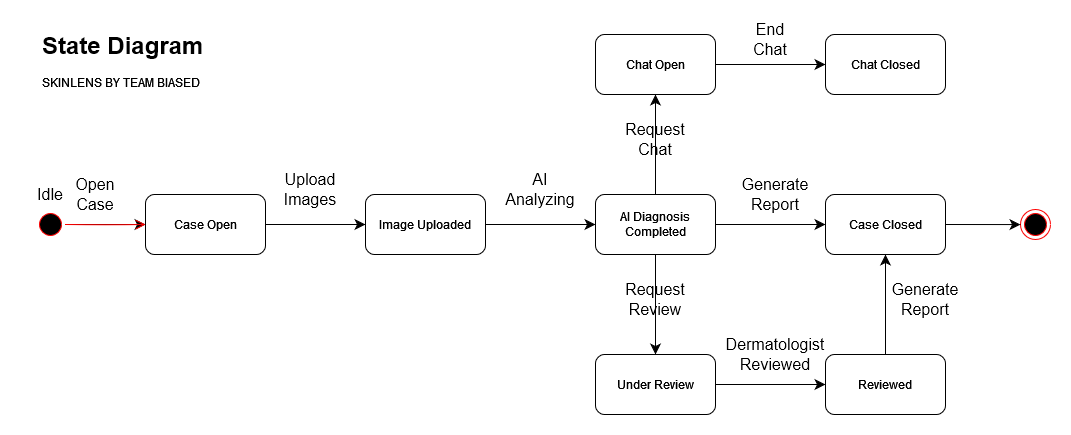

The diagram above was exported from draw.io. Its source (the exported page's mxGraphModel, read from the mxfile embedded in the PNG):
<mxGraphModel dx="1027" dy="619" grid="1" gridSize="10" guides="1" tooltips="1" connect="1" arrows="1" fold="1" page="1" pageScale="1" pageWidth="1100" pageHeight="850" background="none" math="0" shadow="0">
  <root>
    <mxCell id="0" />
    <mxCell id="1" parent="0" />
    <mxCell id="F0N9f0SYLGlTRZdQM_sW-34" value="" style="edgeStyle=none;curved=1;rounded=0;orthogonalLoop=1;jettySize=auto;html=1;fontSize=12;startSize=8;endSize=8;" parent="1" source="F0N9f0SYLGlTRZdQM_sW-1" target="F0N9f0SYLGlTRZdQM_sW-3" edge="1">
      <mxGeometry relative="1" as="geometry" />
    </mxCell>
    <mxCell id="F0N9f0SYLGlTRZdQM_sW-1" value="" style="ellipse;html=1;shape=startState;fillColor=#000000;strokeColor=#ff0000;" parent="1" vertex="1">
      <mxGeometry x="35" y="375" width="30" height="30" as="geometry" />
    </mxCell>
    <mxCell id="F0N9f0SYLGlTRZdQM_sW-2" value="" style="edgeStyle=orthogonalEdgeStyle;html=1;verticalAlign=bottom;endArrow=open;endSize=8;strokeColor=#ff0000;rounded=0;fontSize=12;curved=1;entryX=0;entryY=0.5;entryDx=0;entryDy=0;" parent="1" target="F0N9f0SYLGlTRZdQM_sW-3" edge="1">
      <mxGeometry relative="1" as="geometry">
        <mxPoint x="115" y="390" as="targetPoint" />
        <mxPoint x="65" y="390" as="sourcePoint" />
      </mxGeometry>
    </mxCell>
    <mxCell id="F0N9f0SYLGlTRZdQM_sW-16" style="edgeStyle=none;curved=1;rounded=0;orthogonalLoop=1;jettySize=auto;html=1;fontSize=12;startSize=8;endSize=8;" parent="1" source="F0N9f0SYLGlTRZdQM_sW-3" target="F0N9f0SYLGlTRZdQM_sW-4" edge="1">
      <mxGeometry relative="1" as="geometry" />
    </mxCell>
    <mxCell id="F0N9f0SYLGlTRZdQM_sW-3" value="Case Open" style="rounded=1;whiteSpace=wrap;html=1;" parent="1" vertex="1">
      <mxGeometry x="145" y="360" width="120" height="60" as="geometry" />
    </mxCell>
    <mxCell id="F0N9f0SYLGlTRZdQM_sW-15" style="edgeStyle=none;curved=1;rounded=0;orthogonalLoop=1;jettySize=auto;html=1;entryX=0;entryY=0.5;entryDx=0;entryDy=0;fontSize=12;startSize=8;endSize=8;" parent="1" source="F0N9f0SYLGlTRZdQM_sW-4" target="F0N9f0SYLGlTRZdQM_sW-8" edge="1">
      <mxGeometry relative="1" as="geometry" />
    </mxCell>
    <mxCell id="F0N9f0SYLGlTRZdQM_sW-4" value="Image Uploaded" style="rounded=1;whiteSpace=wrap;html=1;" parent="1" vertex="1">
      <mxGeometry x="365" y="360" width="120" height="60" as="geometry" />
    </mxCell>
    <mxCell id="F0N9f0SYLGlTRZdQM_sW-20" style="edgeStyle=none;curved=1;rounded=0;orthogonalLoop=1;jettySize=auto;html=1;entryX=0.5;entryY=0;entryDx=0;entryDy=0;fontSize=12;startSize=8;endSize=8;" parent="1" source="F0N9f0SYLGlTRZdQM_sW-8" target="F0N9f0SYLGlTRZdQM_sW-9" edge="1">
      <mxGeometry relative="1" as="geometry" />
    </mxCell>
    <mxCell id="F0N9f0SYLGlTRZdQM_sW-26" style="edgeStyle=none;curved=1;rounded=0;orthogonalLoop=1;jettySize=auto;html=1;fontSize=12;startSize=8;endSize=8;" parent="1" source="F0N9f0SYLGlTRZdQM_sW-8" target="F0N9f0SYLGlTRZdQM_sW-25" edge="1">
      <mxGeometry relative="1" as="geometry" />
    </mxCell>
    <mxCell id="F0N9f0SYLGlTRZdQM_sW-27" style="edgeStyle=none;curved=1;rounded=0;orthogonalLoop=1;jettySize=auto;html=1;entryX=0.5;entryY=1;entryDx=0;entryDy=0;fontSize=12;startSize=8;endSize=8;" parent="1" source="F0N9f0SYLGlTRZdQM_sW-8" target="F0N9f0SYLGlTRZdQM_sW-11" edge="1">
      <mxGeometry relative="1" as="geometry" />
    </mxCell>
    <mxCell id="F0N9f0SYLGlTRZdQM_sW-8" value="AI Diagnosis Completed" style="rounded=1;whiteSpace=wrap;html=1;" parent="1" vertex="1">
      <mxGeometry x="595" y="360" width="120" height="60" as="geometry" />
    </mxCell>
    <mxCell id="F0N9f0SYLGlTRZdQM_sW-22" style="edgeStyle=none;curved=1;rounded=0;orthogonalLoop=1;jettySize=auto;html=1;entryX=0;entryY=0.5;entryDx=0;entryDy=0;fontSize=12;startSize=8;endSize=8;exitX=1;exitY=0.5;exitDx=0;exitDy=0;" parent="1" source="F0N9f0SYLGlTRZdQM_sW-9" target="F0N9f0SYLGlTRZdQM_sW-10" edge="1">
      <mxGeometry relative="1" as="geometry" />
    </mxCell>
    <mxCell id="F0N9f0SYLGlTRZdQM_sW-9" value="Under Review" style="rounded=1;whiteSpace=wrap;html=1;" parent="1" vertex="1">
      <mxGeometry x="595" y="520" width="120" height="60" as="geometry" />
    </mxCell>
    <mxCell id="F0N9f0SYLGlTRZdQM_sW-30" style="edgeStyle=none;curved=1;rounded=0;orthogonalLoop=1;jettySize=auto;html=1;entryX=0.5;entryY=1;entryDx=0;entryDy=0;fontSize=12;startSize=8;endSize=8;" parent="1" source="F0N9f0SYLGlTRZdQM_sW-10" target="F0N9f0SYLGlTRZdQM_sW-25" edge="1">
      <mxGeometry relative="1" as="geometry" />
    </mxCell>
    <mxCell id="F0N9f0SYLGlTRZdQM_sW-10" value="Reviewed" style="rounded=1;whiteSpace=wrap;html=1;" parent="1" vertex="1">
      <mxGeometry x="825" y="520" width="120" height="60" as="geometry" />
    </mxCell>
    <mxCell id="F0N9f0SYLGlTRZdQM_sW-28" style="edgeStyle=none;curved=1;rounded=0;orthogonalLoop=1;jettySize=auto;html=1;fontSize=12;startSize=8;endSize=8;" parent="1" source="F0N9f0SYLGlTRZdQM_sW-11" target="F0N9f0SYLGlTRZdQM_sW-12" edge="1">
      <mxGeometry relative="1" as="geometry" />
    </mxCell>
    <mxCell id="F0N9f0SYLGlTRZdQM_sW-11" value="Chat Open" style="rounded=1;whiteSpace=wrap;html=1;" parent="1" vertex="1">
      <mxGeometry x="595" y="200" width="120" height="60" as="geometry" />
    </mxCell>
    <mxCell id="F0N9f0SYLGlTRZdQM_sW-12" value="Chat Closed" style="rounded=1;whiteSpace=wrap;html=1;" parent="1" vertex="1">
      <mxGeometry x="825" y="200" width="120" height="60" as="geometry" />
    </mxCell>
    <mxCell id="F0N9f0SYLGlTRZdQM_sW-14" value="AI Analyzing" style="text;strokeColor=none;fillColor=none;html=1;align=center;verticalAlign=middle;whiteSpace=wrap;rounded=0;fontSize=16;" parent="1" vertex="1">
      <mxGeometry x="495" y="340" width="90" height="30" as="geometry" />
    </mxCell>
    <mxCell id="F0N9f0SYLGlTRZdQM_sW-17" value="Upload Images" style="text;strokeColor=none;fillColor=none;html=1;align=center;verticalAlign=middle;whiteSpace=wrap;rounded=0;fontSize=16;" parent="1" vertex="1">
      <mxGeometry x="275" y="340" width="70" height="30" as="geometry" />
    </mxCell>
    <mxCell id="F0N9f0SYLGlTRZdQM_sW-18" value="Open Case" style="text;strokeColor=none;fillColor=none;html=1;align=center;verticalAlign=middle;whiteSpace=wrap;rounded=0;fontSize=16;" parent="1" vertex="1">
      <mxGeometry x="65" y="345" width="60" height="30" as="geometry" />
    </mxCell>
    <mxCell id="F0N9f0SYLGlTRZdQM_sW-19" value="Idle" style="text;strokeColor=none;fillColor=none;html=1;align=center;verticalAlign=middle;whiteSpace=wrap;rounded=0;fontSize=16;" parent="1" vertex="1">
      <mxGeometry x="20" y="345" width="60" height="30" as="geometry" />
    </mxCell>
    <mxCell id="F0N9f0SYLGlTRZdQM_sW-21" value="Request Review" style="text;strokeColor=none;fillColor=none;html=1;align=center;verticalAlign=middle;whiteSpace=wrap;rounded=0;fontSize=16;" parent="1" vertex="1">
      <mxGeometry x="625" y="450" width="60" height="30" as="geometry" />
    </mxCell>
    <mxCell id="F0N9f0SYLGlTRZdQM_sW-23" value="Dermatologist Reviewed" style="text;strokeColor=none;fillColor=none;html=1;align=center;verticalAlign=middle;whiteSpace=wrap;rounded=0;fontSize=16;" parent="1" vertex="1">
      <mxGeometry x="745" y="505" width="60" height="30" as="geometry" />
    </mxCell>
    <mxCell id="F0N9f0SYLGlTRZdQM_sW-25" value="Case Closed" style="rounded=1;whiteSpace=wrap;html=1;" parent="1" vertex="1">
      <mxGeometry x="825" y="360" width="120" height="60" as="geometry" />
    </mxCell>
    <mxCell id="F0N9f0SYLGlTRZdQM_sW-31" value="Generate Report" style="text;strokeColor=none;fillColor=none;html=1;align=center;verticalAlign=middle;whiteSpace=wrap;rounded=0;fontSize=16;" parent="1" vertex="1">
      <mxGeometry x="745" y="345" width="60" height="30" as="geometry" />
    </mxCell>
    <mxCell id="F0N9f0SYLGlTRZdQM_sW-32" value="Generate Report" style="text;strokeColor=none;fillColor=none;html=1;align=center;verticalAlign=middle;whiteSpace=wrap;rounded=0;fontSize=16;" parent="1" vertex="1">
      <mxGeometry x="895" y="450" width="60" height="30" as="geometry" />
    </mxCell>
    <mxCell id="F0N9f0SYLGlTRZdQM_sW-35" value="" style="ellipse;html=1;shape=endState;fillColor=#000000;strokeColor=#ff0000;" parent="1" vertex="1">
      <mxGeometry x="1020" y="375" width="30" height="30" as="geometry" />
    </mxCell>
    <mxCell id="F0N9f0SYLGlTRZdQM_sW-36" style="edgeStyle=none;curved=1;rounded=0;orthogonalLoop=1;jettySize=auto;html=1;entryX=0.214;entryY=0.522;entryDx=0;entryDy=0;entryPerimeter=0;fontSize=12;startSize=8;endSize=8;exitX=1;exitY=0.5;exitDx=0;exitDy=0;" parent="1" source="F0N9f0SYLGlTRZdQM_sW-25" edge="1">
      <mxGeometry relative="1" as="geometry">
        <mxPoint x="950" y="390" as="sourcePoint" />
        <mxPoint x="1020.0000000000001" y="390.0700000000001" as="targetPoint" />
      </mxGeometry>
    </mxCell>
    <mxCell id="F0N9f0SYLGlTRZdQM_sW-37" value="Request Chat" style="text;strokeColor=none;fillColor=none;html=1;align=center;verticalAlign=middle;whiteSpace=wrap;rounded=0;fontSize=16;" parent="1" vertex="1">
      <mxGeometry x="625" y="290" width="60" height="30" as="geometry" />
    </mxCell>
    <mxCell id="F0N9f0SYLGlTRZdQM_sW-38" value="End Chat" style="text;strokeColor=none;fillColor=none;html=1;align=center;verticalAlign=middle;whiteSpace=wrap;rounded=0;fontSize=16;" parent="1" vertex="1">
      <mxGeometry x="740" y="190" width="60" height="30" as="geometry" />
    </mxCell>
    <mxCell id="F0N9f0SYLGlTRZdQM_sW-39" value="&lt;h1 style=&quot;margin-top: 0px;&quot;&gt;State Diagram&lt;br&gt;&lt;/h1&gt;&lt;p&gt;SKINLENS BY TEAM BIASED&lt;br&gt;&lt;/p&gt;" style="text;html=1;whiteSpace=wrap;overflow=hidden;rounded=0;" parent="1" vertex="1">
      <mxGeometry x="40" y="190" width="180" height="120" as="geometry" />
    </mxCell>
  </root>
</mxGraphModel>